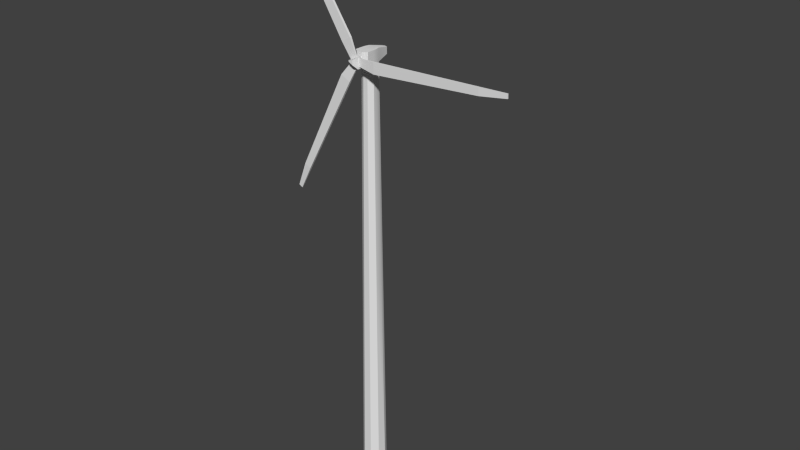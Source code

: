 # Source: windrad1_Textur_gold.blend  (saved by Blender 2.70.0; exported with 4.5.12 LTS)
import bpy
from mathutils import Matrix  # noqa: F401  (used for matrix-valued properties, if any)

bpy.ops.wm.read_factory_settings(use_empty=True)
scene = bpy.context.scene
scene.name = 'Scene'

# ---- collections
col_collection_1 = bpy.data.collections.new('Collection 1'); scene.collection.children.link(col_collection_1)

# ---- world
world_world = bpy.data.worlds.new('World'); scene.world = world_world
world_world.color = (0.05088, 0.05088, 0.05088)
world_world.use_sun_shadow = False
world_world.sun_shadow_jitter_overblur = 0.0
world_world.cycles.sampling_method = 'MANUAL'
world_world.cycles.sample_map_resolution = 256
world_world.light_settings.ao_factor = 0.1698

# ---- meshes
me_cylinder = bpy.data.meshes.new('Cylinder')
me_cylinder.from_pydata([(-16.9, -4.25, 23.56), (-16.9, -4.026, 23.56), (-16.05, -4.026, 23.1), (-16.05, -4.25, 23.1), (-0.9466, -4.25, 54.58), (-0.9466, -4.026, 54.58), (0.4754, -4.026, 53.82), (0.4754, -4.25, 53.82), (-3.566, -4.52, 51.42), (-3.566, -4.026, 51.42), (-1.434, -4.52, 50.27), (-14.59, -4.026, 29.22), (-13.17, -4.026, 28.45), (-13.17, -4.52, 28.45), (-14.59, -4.52, 29.22), (7.716e-08, 2.75, -43.95), (2.708, 0.4775, -43.95), (1.506, 0.2655, 53.62), (1.569, -0.7646, 53.62), (-0.523, -1.437, 53.62), (-2.381, -1.375, -43.95), (-1.584, -0.7646, 53.62), (-2.708, 0.4775, -43.95), (-1.506, 0.2655, 53.62), (-1.768, 2.106, -43.95), (-1.264, 1.171, 53.62), (-1.154e-06, 1.529, 56.45), (1.276, 1.171, 56.45), (1.506, 0.2655, 56.45), (0.523, -1.437, 56.45), (-0.523, -1.437, 56.45), (-1.584, -0.7646, 56.45), (0.7503, 4.215, 54.29), (-0.7503, 4.215, 54.29), (1.585, -2.384, 53.62), (-1.585, -2.384, 56.45), (-0.5535, -1.846, 54.9), (0.9961, -1.846, 55.13), (0.4882, -3.43, 55.41), (-1.523, -4.626, 54.76), (0.9549, -4.626, 53.41), (0.7704, -4.626, 55.92), (0.396, -5.66, 55.39), (1.768, 2.106, -43.95), (1.276, 1.171, 53.62), (0.0, 1.529, 53.62), (2.381, -1.375, -43.95), (0.9405, -2.584, -43.95), (0.523, -1.437, 53.62), (-0.9405, -2.584, -43.95), (1.569, -0.7646, 56.45), (-1.506, 0.2655, 56.45), (-1.264, 1.171, 56.45), (0.7503, 4.215, 55.78), (1.585, -2.384, 56.45), (-2.112e-07, 4.488, 54.29), (-1.092e-06, 4.488, 55.78), (-0.7503, 4.215, 55.78), (0.6261, -3.057, 53.62), (-0.6261, -3.057, 53.62), (-1.585, -2.384, 53.62), (0.6261, -3.057, 56.45), (-0.6261, -3.057, 56.45), (0.5471, -3.43, 54.3), (-0.5535, -3.43, 54.9), (0.5471, -1.846, 54.3), (0.7704, -3.698, 55.92), (0.9549, -3.698, 53.41), (-1.523, -3.698, 54.76), (-0.7317, -2.01, 4.837), (1.975, -1.07, 4.837), (3.858e-08, 2.139, 4.837), (-0.4612, -5.66, 54.92), (-1.516, 1.639, 4.837), (0.7317, -2.01, 4.837), (0.5084, -5.66, 54.39), (1.522, 1.639, 4.837), (-0.1045, -1.846, 55.73), (-18.55, -4.25, 84.9), (-18.55, -4.026, 84.9), (-19.38, -4.026, 84.39), (-19.38, -4.25, 84.39), (0.3408, -4.25, 55.57), (0.3408, -4.026, 55.57), (-1.033, -4.026, 54.72), (-1.033, -4.25, 54.72), (-1.093, -4.52, 59.42), (-1.093, -4.026, 59.42), (-3.152, -4.026, 58.15), (-3.152, -4.52, 58.15), (-14.81, -4.026, 80.07), (-16.18, -4.026, 79.22), (-16.18, -4.52, 79.22), (-14.81, -4.52, 80.07), (35.63, -4.25, 55.62), (35.63, -4.026, 55.62), (35.6, -4.026, 56.59), (35.6, -4.25, 56.59), (0.7816, -4.25, 53.92), (0.7816, -4.026, 53.92), (0.7329, -4.026, 55.54), (0.7329, -4.25, 55.54), (4.835, -4.52, 53.24), (4.835, -4.026, 53.24), (4.762, -4.026, 55.66), (4.762, -4.52, 55.66), (29.57, -4.026, 54.79), (29.52, -4.026, 56.4), (29.52, -4.52, 56.4), (29.57, -4.52, 54.79), (-2.107, 0.3715, 4.837), (-1.982, -1.07, 4.837), (-1.434, -4.026, 50.27), (2.107, 0.3715, 4.837)], [], [(14, 11, 1, 0), (11, 12, 2, 1), (12, 13, 3, 2), (13, 14, 0, 3), (0, 1, 2, 3), (4, 5, 9, 8), (7, 4, 8, 10), (8, 9, 11, 14), (10, 8, 14, 13), (76, 44, 17, 113), (110, 23, 25, 73), (23, 51, 52, 25), (24, 73, 71, 15), (20, 111, 110, 22), (67, 66, 41, 40), (49, 69, 111, 20), (47, 74, 69, 49), (46, 70, 74, 47), (16, 113, 70, 46), (15, 71, 76, 43), (22, 110, 73, 24), (43, 76, 113, 16), (93, 90, 79, 78), (90, 91, 80, 79), (91, 92, 81, 80), (92, 93, 78, 81), (78, 79, 80, 81), (82, 83, 87, 86), (83, 84, 88, 87), (84, 85, 89, 88), (85, 82, 86, 89), (86, 87, 90, 93), (87, 88, 91, 90), (88, 89, 92, 91), (89, 86, 93, 92), (109, 106, 95, 94), (106, 107, 96, 95), (107, 108, 97, 96), (108, 109, 94, 97), (94, 95, 96, 97), (98, 99, 103, 102), (99, 100, 104, 103), (100, 101, 105, 104), (101, 98, 102, 105), (102, 103, 106, 109), (103, 104, 107, 106), (104, 105, 108, 107), (105, 102, 109, 108), (5, 6, 112, 9), (6, 7, 10, 112), (9, 112, 12, 11), (112, 10, 13, 12), (71, 45, 44, 76), (113, 17, 18, 70), (70, 18, 48, 74), (74, 48, 19, 69), (69, 19, 21, 111), (111, 21, 23, 110), (73, 25, 45, 71), (27, 26, 52, 51, 31, 30, 29, 50, 28), (30, 31, 35, 62), (52, 26, 56, 57), (26, 27, 53, 56), (45, 25, 33, 55), (44, 45, 55, 32), (29, 30, 62, 61), (50, 29, 61, 54), (21, 19, 59, 60), (19, 48, 58, 59), (48, 18, 34, 58), (33, 25, 52, 57), (21, 31, 51, 23), (35, 31, 21, 60), (50, 54, 34, 18), (17, 28, 50, 18), (44, 27, 28, 17), (53, 27, 44, 32), (33, 57, 56, 55), (55, 56, 53, 32), (58, 61, 62, 59), (59, 62, 35, 60), (34, 54, 61, 58), (36, 65, 63, 64), (65, 37, 38, 63), (72, 42, 41, 39), (64, 63, 67, 68), (63, 38, 66, 67), (66, 68, 39, 41), (68, 67, 40, 39), (38, 63, 64), (39, 40, 75, 72), (40, 41, 42, 75), (72, 75, 42), (38, 64, 68, 66), (38, 77, 36, 64), (37, 77, 38)])
me_cylinder.polygons.foreach_set('use_smooth', [0, 0, 0, 0, 0, 0, 0, 0, 0, 1, 1, 1, 1, 1, 1, 1, 1, 1, 1, 1, 1, 1, 0, 0, 0, 0, 0, 0, 0, 0, 0, 0, 0, 0, 0, 0, 0, 0, 0, 0, 0, 0, 0, 0, 0, 0, 0, 0, 0, 0, 0, 0, 1, 1, 1, 1, 1, 1, 1, 1, 1, 1, 1, 1, 1, 1, 1, 1, 1, 1, 1, 1, 1, 1, 1, 1, 1, 1, 1, 1, 1, 1, 1, 1, 1, 1, 1, 1, 1, 1, 1, 1, 1, 1, 0, 1])
_uv = me_cylinder.uv_layers.new(name='UVMap')
_uv.uv.foreach_set('vector', [0.7252, 0.1142, 0.7189, 0.1142, 0.7189, 0.002039, 0.7252, 0.002039, 0.7189, 0.1142, 0.6876, 0.1142, 0.6876, 0.002039, 0.7189, 0.002039, 0.7605, 0.1142, 0.7538, 0.1142, 0.7538, 0.002039, 0.7605, 0.002039, 0.7538, 0.1142, 0.7252, 0.1142, 0.7252, 0.002039, 0.7538, 0.002039, 0.7693, 0.01993, 0.7693, 0.01585, 0.787, 0.01585, 0.787, 0.01993, 0.7252, 0.6386, 0.7189, 0.6386, 0.7189, 0.562, 0.7252, 0.562, 0.7538, 0.6386, 0.7252, 0.6386, 0.7252, 0.562, 0.7538, 0.562, 0.7252, 0.562, 0.7189, 0.562, 0.7189, 0.1142, 0.7252, 0.1142, 0.7538, 0.562, 0.7252, 0.562, 0.7252, 0.1142, 0.7538, 0.1142, 0.5139, 0.001289, 0.5139, 0.8923, 0.4926, 0.8923, 0.4926, 0.001289, 0.3731, 0.001289, 0.3731, 0.8923, 0.3518, 0.8923, 0.3518, 0.001289, 0.652, 0.8048, 0.6498, 0.7416, 0.6632, 0.7373, 0.679, 0.8024, 0.04775, 0.001594, 0.04775, 0.8926, 0.01601, 0.8926, 0.01601, 0.001594, 0.1081, 0.001594, 0.1081, 0.8926, 0.0777, 0.8926, 0.0777, 0.001594, 0.7708, 0.7013, 0.7431, 0.7013, 0.7431, 0.6882, 0.7708, 0.6882, 0.1396, 0.001594, 0.1396, 0.8926, 0.1081, 0.8926, 0.1081, 0.001594, 0.1701, 0.001594, 0.1701, 0.8926, 0.1396, 0.8926, 0.1396, 0.001594, 0.2015, 0.001594, 0.2015, 0.8926, 0.1701, 0.8926, 0.1701, 0.001594, 0.2319, 0.001594, 0.2319, 0.8926, 0.2015, 0.8926, 0.2015, 0.001594, 0.2936, 0.001594, 0.2936, 0.8926, 0.2618, 0.8926, 0.2618, 0.001594, 0.0777, 0.001594, 0.0777, 0.8926, 0.04775, 0.8926, 0.04775, 0.001594, 0.2618, 0.001594, 0.2618, 0.8926, 0.2319, 0.8926, 0.2319, 0.001594, 0.6, 0.5283, 0.6063, 0.5283, 0.6063, 0.6404, 0.6, 0.6404, 0.6063, 0.5283, 0.6376, 0.5283, 0.6376, 0.6404, 0.6063, 0.6404, 0.5648, 0.5283, 0.5714, 0.5283, 0.5714, 0.6404, 0.5648, 0.6404, 0.5714, 0.5283, 0.6, 0.5283, 0.6, 0.6404, 0.5714, 0.6404, 0.787, 0.517, 0.787, 0.5211, 0.7693, 0.5211, 0.7693, 0.517, 0.6, 0.003903, 0.6063, 0.003903, 0.6063, 0.08045, 0.6, 0.08045, 0.6063, 0.003903, 0.6376, 0.003903, 0.6376, 0.08045, 0.6063, 0.08045, 0.5648, 0.003903, 0.5714, 0.003903, 0.5714, 0.08045, 0.5648, 0.08045, 0.5714, 0.003903, 0.6, 0.003903, 0.6, 0.08045, 0.5714, 0.08045, 0.6, 0.08045, 0.6063, 0.08045, 0.6063, 0.5283, 0.6, 0.5283, 0.6063, 0.08045, 0.6376, 0.08045, 0.6376, 0.5283, 0.6063, 0.5283, 0.5648, 0.08045, 0.5714, 0.08045, 0.5714, 0.5283, 0.5648, 0.5283, 0.5714, 0.08045, 0.6, 0.08045, 0.6, 0.5283, 0.5714, 0.5283, 0.8378, 0.9192, 0.8378, 0.9126, 0.9495, 0.9126, 0.9489, 0.9192, 0.8378, 0.9877, 0.8378, 0.9547, 0.9489, 0.9547, 0.9495, 0.9877, 0.8378, 0.9547, 0.8378, 0.9486, 0.9488, 0.9486, 0.9489, 0.9547, 0.8378, 0.9486, 0.8378, 0.9192, 0.9489, 0.9192, 0.9488, 0.9486, 0.7693, 0.5215, 0.7734, 0.5215, 0.7734, 0.5393, 0.7693, 0.5393, 0.3121, 0.9192, 0.3121, 0.9126, 0.3873, 0.9126, 0.3873, 0.9192, 0.3121, 0.9877, 0.3121, 0.9547, 0.3873, 0.9547, 0.3873, 0.9877, 0.3121, 0.9547, 0.3121, 0.9486, 0.3873, 0.9486, 0.3873, 0.9547, 0.3121, 0.9486, 0.3121, 0.9192, 0.3873, 0.9192, 0.3873, 0.9486, 0.3873, 0.9192, 0.3873, 0.9126, 0.8378, 0.9126, 0.8378, 0.9192, 0.3873, 0.9877, 0.3873, 0.9547, 0.8378, 0.9547, 0.8378, 0.9877, 0.3873, 0.9547, 0.3873, 0.9486, 0.8378, 0.9486, 0.8378, 0.9547, 0.3873, 0.9486, 0.3873, 0.9192, 0.8378, 0.9192, 0.8378, 0.9486, 0.7189, 0.6386, 0.6876, 0.6386, 0.6876, 0.562, 0.7189, 0.562, 0.7605, 0.6386, 0.7538, 0.6386, 0.7538, 0.562, 0.7605, 0.562, 0.7189, 0.562, 0.6876, 0.562, 0.6876, 0.1142, 0.7189, 0.1142, 0.7605, 0.562, 0.7538, 0.562, 0.7538, 0.1142, 0.7605, 0.1142, 0.5406, 0.001289, 0.5406, 0.8923, 0.5139, 0.8923, 0.5139, 0.001289, 0.4926, 0.001289, 0.4926, 0.8923, 0.47, 0.8923, 0.47, 0.001289, 0.47, 0.001289, 0.47, 0.8923, 0.4444, 0.8923, 0.4444, 0.001289, 0.4444, 0.001289, 0.4444, 0.8923, 0.4215, 0.8923, 0.4215, 0.001289, 0.4215, 0.001289, 0.4215, 0.8923, 0.3957, 0.8923, 0.3957, 0.001289, 0.3957, 0.001289, 0.3957, 0.8923, 0.3731, 0.8923, 0.3731, 0.001289, 0.3518, 0.001289, 0.3518, 0.8923, 0.3252, 0.8923, 0.3252, 0.001289, 0.6354, 0.8116, 0.6354, 0.8343, 0.6354, 0.8571, 0.6172, 0.8571, 0.5922, 0.8571, 0.5922, 0.8448, 0.5922, 0.8238, 0.5922, 0.8116, 0.6172, 0.8116, 0.5922, 0.8448, 0.5922, 0.8571, 0.5687, 0.8571, 0.5564, 0.8448, 0.6354, 0.8571, 0.6354, 0.8343, 0.6955, 0.8343, 0.6906, 0.8571, 0.6354, 0.8343, 0.6354, 0.8116, 0.6906, 0.8116, 0.6955, 0.8343, 0.7422, 0.7502, 0.7359, 0.727, 0.7928, 0.7364, 0.7976, 0.7502, 0.7359, 0.7735, 0.7422, 0.7502, 0.7976, 0.7502, 0.7928, 0.7639, 0.5922, 0.8238, 0.5922, 0.8448, 0.5564, 0.8448, 0.5564, 0.8238, 0.5922, 0.8116, 0.5922, 0.8238, 0.5564, 0.8238, 0.5687, 0.8116, 0.7359, 0.7801, 0.7553, 0.7801, 0.7534, 0.8097, 0.7359, 0.8097, 0.7553, 0.7801, 0.7744, 0.7801, 0.7763, 0.8097, 0.7534, 0.8097, 0.7744, 0.7801, 0.7935, 0.7801, 0.7938, 0.8097, 0.7763, 0.8097, 0.7317, 0.7342, 0.679, 0.8024, 0.6632, 0.7373, 0.7021, 0.7249, 0.6228, 0.8013, 0.6355, 0.7427, 0.6498, 0.7416, 0.652, 0.8048, 0.6162, 0.7386, 0.6355, 0.7427, 0.6228, 0.8013, 0.5747, 0.7827, 0.6292, 0.7035, 0.6127, 0.7101, 0.5709, 0.6823, 0.6057, 0.6511, 0.6319, 0.6446, 0.6432, 0.6999, 0.6292, 0.7035, 0.6057, 0.6511, 0.6549, 0.6427, 0.6577, 0.6993, 0.6432, 0.6999, 0.6319, 0.6446, 0.6978, 0.7062, 0.6577, 0.6993, 0.6549, 0.6427, 0.7279, 0.6848, 0.7317, 0.7342, 0.7021, 0.7249, 0.7027, 0.7151, 0.7354, 0.7104, 0.7354, 0.7104, 0.7027, 0.7151, 0.6978, 0.7062, 0.7279, 0.6848, 0.5564, 0.7116, 0.6071, 0.7198, 0.6088, 0.7309, 0.5564, 0.7494, 0.5564, 0.7494, 0.6088, 0.7309, 0.6162, 0.7386, 0.5747, 0.7827, 0.5709, 0.6823, 0.6127, 0.7101, 0.6071, 0.7198, 0.5564, 0.7116, 0.8003, 0.5801, 0.8001, 0.603, 0.7712, 0.6027, 0.7714, 0.5798, 0.8001, 0.603, 0.8, 0.6202, 0.7693, 0.6228, 0.7712, 0.6027, 0.7936, 0.653, 0.8138, 0.653, 0.8138, 0.6882, 0.7936, 0.6882, 0.7936, 0.7131, 0.7708, 0.7131, 0.7708, 0.7013, 0.7936, 0.7013, 0.7708, 0.7131, 0.7431, 0.7131, 0.7431, 0.7013, 0.7708, 0.7013, 0.8138, 0.7013, 0.7936, 0.7013, 0.7936, 0.6882, 0.8138, 0.6882, 0.7936, 0.7013, 0.7708, 0.7013, 0.7708, 0.6882, 0.7936, 0.6882, 0.7693, 0.5583, 0.7771, 0.5397, 0.7904, 0.5583, 0.7936, 0.6882, 0.7708, 0.6882, 0.7708, 0.653, 0.7936, 0.653, 0.7708, 0.6882, 0.7431, 0.6882, 0.7431, 0.653, 0.7708, 0.653, 0.7693, 0.0002345, 0.7894, 0.0002345, 0.7789, 0.01538, 0.8138, 0.7131, 0.7936, 0.7131, 0.7936, 0.7013, 0.8138, 0.7013, 0.7693, 0.5588, 0.8005, 0.5629, 0.8003, 0.5801, 0.7714, 0.5798, 0.8, 0.6202, 0.794, 0.6422, 0.7693, 0.6228])
me_cylinder.use_remesh_preserve_volume = False
me_cylinder.use_remesh_preserve_attributes = False
me_cylinder.use_mirror_vertex_groups = False
me_cylinder.update()

# ---- objects
ob_cylinder = bpy.data.objects.new('Cylinder', me_cylinder)

# ---- transforms, parenting, visibility, modifiers, constraints
ob_cylinder.location = (0.083, -0.0951, 44.46)
ob_cylinder.lineart.crease_threshold = 0.0
_m = ob_cylinder.modifiers.new('EdgeSplit', 'EDGE_SPLIT')

# ---- collection membership
col_collection_1.objects.link(ob_cylinder)

# ---- scene / render settings (as saved in the file)
scene.frame_start = 1; scene.frame_end = 250; scene.frame_set(1)
scene.render.engine = 'BLENDER_EEVEE_NEXT'
scene.render.dither_intensity = 0.0
scene.cycles.use_denoising = False
scene.cycles.samples = 10
scene.cycles.sampling_pattern = 'TABULATED_SOBOL'
scene.cycles.light_sampling_threshold = 0.0
scene.cycles.use_adaptive_sampling = False
scene.cycles.use_light_tree = False
scene.cycles.blur_glossy = 0.0
scene.cycles.volume_bounces = 1
scene.cycles.pixel_filter_type = 'GAUSSIAN'
scene.cycles.sample_clamp_indirect = 0.0
scene.view_settings.view_transform = 'Standard'
bpy.context.view_layer.update()

# ---- added for rendering (the .blend has no active camera and no usable light): camera, sun
cam_auto = bpy.data.cameras.new('AutoCamera')
cam_auto.lens = 50.0
cam_auto.sensor_width = 36.0
cam_auto.clip_end = 2280.9
ob_auto_camera = bpy.data.objects.new('AutoCamera', cam_auto)
scene.collection.objects.link(ob_auto_camera)
ob_auto_camera.location = (138.176, -156.641, 168.913)
ob_auto_camera.rotation_euler = (1.09748, -7.21219e-08, 0.694738)
scene.camera = ob_auto_camera
light_auto_sun = bpy.data.lights.new('AutoSun', 'SUN')
light_auto_sun.energy = 3.0
light_auto_sun.angle = 0.0523599
ob_auto_sun = bpy.data.objects.new('AutoSun', light_auto_sun)
scene.collection.objects.link(ob_auto_sun)
ob_auto_sun.rotation_euler = (0.872665, 0.174533, 0.523599)
bpy.context.view_layer.update()
